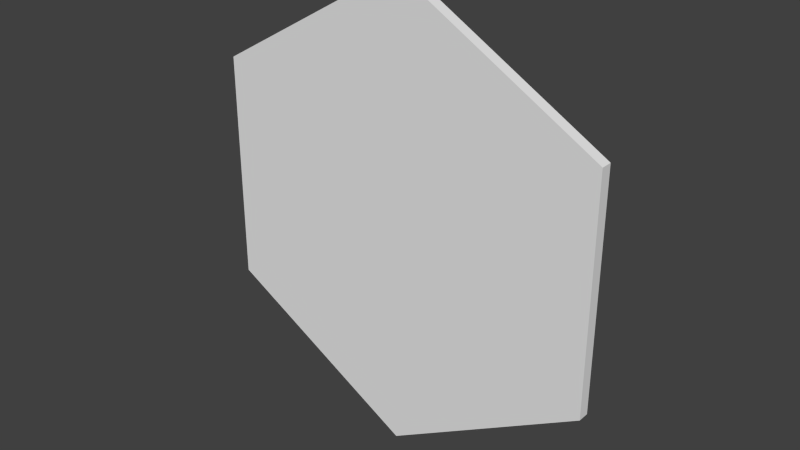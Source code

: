 # Source: m_world.blend  (saved by Blender 2.63.0; exported with 4.5.12 LTS)
import bpy
from mathutils import Matrix  # noqa: F401  (used for matrix-valued properties, if any)

bpy.ops.wm.read_factory_settings(use_empty=True)
scene = bpy.context.scene
scene.name = 'Scene'

# ---- collections
col_collection_1 = bpy.data.collections.new('Collection 1'); scene.collection.children.link(col_collection_1)

# ---- world
world_world = bpy.data.worlds.new('World'); scene.world = world_world
world_world.color = (0.05088, 0.05088, 0.05088)
world_world.use_sun_shadow = False
world_world.sun_shadow_jitter_overblur = 0.0
world_world.cycles.sampling_method = 'MANUAL'
world_world.cycles.sample_map_resolution = 256

# ---- meshes
me_cylinder = bpy.data.meshes.new('Cylinder')
me_cylinder.from_pydata([(0.0, 1.0, 20.0), (0.0, 1.907e-06, 20.0), (17.32, 1.0, 10.0), (17.32, 9.537e-07, 10.0), (17.32, 1.0, -10.0), (17.32, -9.537e-07, -10.0), (-1.748e-06, 1.0, -20.0), (-1.748e-06, -1.907e-06, -20.0), (-17.32, 1.0, -10.0), (-17.32, -9.537e-07, -10.0), (-17.32, 1.0, 10.0), (-17.32, 9.537e-07, 10.0)], [], [(0, 1, 3, 2), (2, 3, 5, 4), (4, 5, 7, 6), (6, 7, 9, 8), (3, 1, 11, 9, 7, 5), (10, 11, 1, 0), (8, 9, 11, 10), (0, 2, 4, 6, 8, 10)])
me_cylinder.use_remesh_preserve_volume = False
me_cylinder.use_remesh_preserve_attributes = False
me_cylinder.use_mirror_vertex_groups = False
me_cylinder.update()

# ---- objects
ob_base = bpy.data.objects.new('base', me_cylinder)

# ---- transforms, parenting, visibility, modifiers, constraints
ob_base.location = (0.0, 0.0, 0.0)
ob_base.lineart.crease_threshold = 0.0

# ---- collection membership
col_collection_1.objects.link(ob_base)

# ---- scene / render settings (as saved in the file)
scene.frame_start = 1; scene.frame_end = 250; scene.frame_set(1)
scene.render.engine = 'BLENDER_EEVEE_NEXT'
scene.render.image_settings.color_mode = 'RGB'
scene.render.image_settings.compression = 90
scene.render.resolution_percentage = 50
scene.render.dither_intensity = 0.0
scene.render.bake_margin = 2
scene.render.bake_bias = 0.0
scene.cycles.use_denoising = False
scene.cycles.samples = 10
scene.cycles.sampling_pattern = 'TABULATED_SOBOL'
scene.cycles.light_sampling_threshold = 0.0
scene.cycles.use_adaptive_sampling = False
scene.cycles.use_light_tree = False
scene.cycles.blur_glossy = 0.0
scene.cycles.volume_bounces = 1
scene.cycles.pixel_filter_type = 'GAUSSIAN'
scene.cycles.sample_clamp_indirect = 0.0
scene.view_settings.view_transform = 'Standard'
bpy.context.view_layer.update()

# ---- added for rendering (the .blend has no active camera and no usable light): camera, sun
cam_auto = bpy.data.cameras.new('AutoCamera')
cam_auto.lens = 50.0
cam_auto.sensor_width = 36.0
cam_auto.clip_end = 1000.0
ob_auto_camera = bpy.data.objects.new('AutoCamera', cam_auto)
scene.collection.objects.link(ob_auto_camera)
ob_auto_camera.location = (48.967, -58.2604, 39.1736)
ob_auto_camera.rotation_euler = (1.09748, -7.21219e-08, 0.694738)
scene.camera = ob_auto_camera
light_auto_sun = bpy.data.lights.new('AutoSun', 'SUN')
light_auto_sun.energy = 3.0
light_auto_sun.angle = 0.0523599
ob_auto_sun = bpy.data.objects.new('AutoSun', light_auto_sun)
scene.collection.objects.link(ob_auto_sun)
ob_auto_sun.rotation_euler = (0.872665, 0.174533, 0.523599)
bpy.context.view_layer.update()
